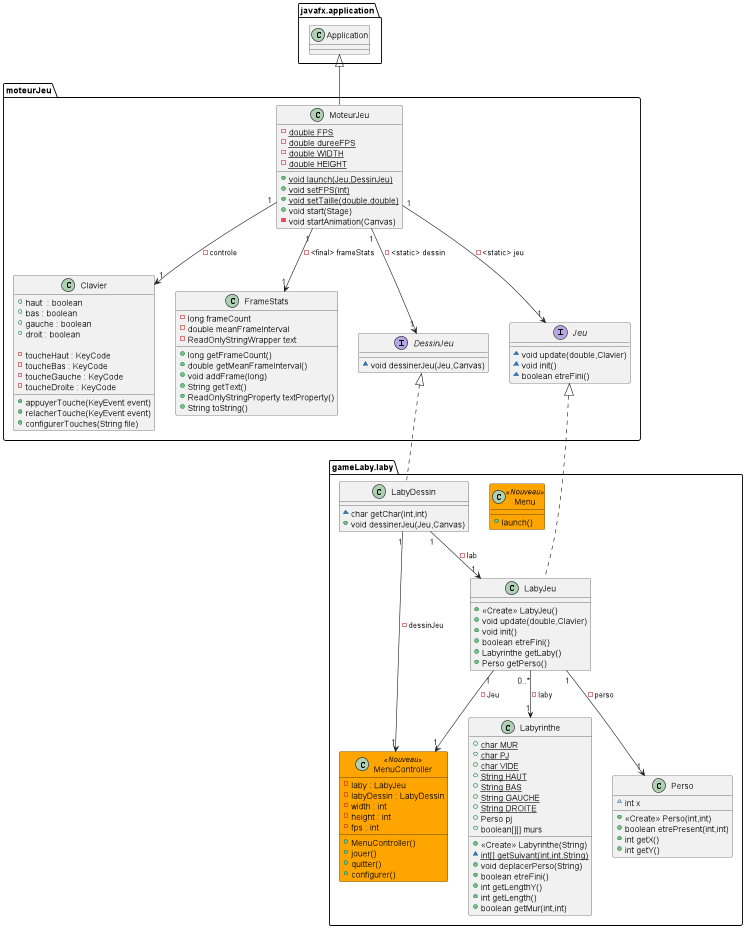

The diagram above was rendered by PlantUML. Its source (embedded in the PNG):
@startuml
skinparam class{
    BackgroundColor<<Nouveau>> Orange
    BorderColor<<Nouveau>> Black
}


class gameLaby.laby.Menu<<Nouveau>>{
+ launch()
}

class gameLaby.laby.MenuController<<Nouveau>>
{
-laby : LabyJeu
-labyDessin : LabyDessin
-width : int
-height : int
-fps : int

+MenuController()
+jouer()
+quitter()
+configurer()
}




class moteurJeu.Clavier
{
    + haut  : boolean
    + bas : boolean
    + gauche : boolean
    + droit : boolean

    - toucheHaut : KeyCode
    - toucheBas : KeyCode
    - toucheGauche : KeyCode
    - toucheDroite : KeyCode

    + appuyerTouche(KeyEvent event)
    + relacherTouche(KeyEvent event)
    + configurerTouches(String file)
}

class moteurJeu.FrameStats {
- long frameCount
- double meanFrameInterval
- ReadOnlyStringWrapper text
+ long getFrameCount()
+ double getMeanFrameInterval()
+ void addFrame(long)
+ String getText()
+ ReadOnlyStringProperty textProperty()
+ String toString()
}
class gameLaby.laby.Labyrinthe {
+ {static} char MUR
+ {static} char PJ
+ {static} char VIDE
+ {static} String HAUT
+ {static} String BAS
+ {static} String GAUCHE
+ {static} String DROITE
+ Perso pj
+ boolean[][] murs
+ <<Create>> Labyrinthe(String)
~ {static} int[] getSuivant(int,int,String)
+ void deplacerPerso(String)
+ boolean etreFini()
+ int getLengthY()
+ int getLength()
+ boolean getMur(int,int)
}
interface moteurJeu.DessinJeu {
~ void dessinerJeu(Jeu,Canvas)
}
class gameLaby.laby.LabyDessin{
~ char getChar(int,int)
+ void dessinerJeu(Jeu,Canvas)
}

class gameLaby.laby.LabyJeu {
+ <<Create>> LabyJeu()
+ void update(double,Clavier)
+ void init()
+ boolean etreFini()
+ Labyrinthe getLaby()
+ Perso getPerso()
}
interface moteurJeu.Jeu {
~ void update(double,Clavier)
~ void init()
~ boolean etreFini()
}

class gameLaby.laby.Perso {
~ int x
+ <<Create>> Perso(int,int)
+ boolean etrePresent(int,int)
+ int getX()
+ int getY()
}

class moteurJeu.MoteurJeu {
- {static} double FPS
- {static} double dureeFPS
- {static} double WIDTH
- {static} double HEIGHT
+ {static} void launch(Jeu,DessinJeu)
+ {static} void setFPS(int)
+ {static} void setTaille(double,double)
+ void start(Stage)
- void startAnimation(Canvas)
}


moteurJeu.DessinJeu <|.. gameLaby.laby.LabyDessin
moteurJeu.Jeu <|.. gameLaby.laby.LabyJeu
javafx.application.Application <|-- moteurJeu.MoteurJeu
moteurJeu.MoteurJeu "1" --> "1" moteurJeu.Clavier : - controle
moteurJeu.MoteurJeu "1" --> "1" moteurJeu.Jeu : - <static> jeu
moteurJeu.MoteurJeu "1" --> "1" moteurJeu.DessinJeu : - <static> dessin
moteurJeu.MoteurJeu "1" --> "1" moteurJeu.FrameStats : - <final> frameStats
gameLaby.laby.LabyJeu "0..*" --> "1" gameLaby.laby.Labyrinthe : - laby
gameLaby.laby.LabyJeu "1" --> "1" gameLaby.laby.Perso : - perso
gameLaby.laby.LabyDessin "1" --> "1" gameLaby.laby.LabyJeu : - lab
gameLaby.laby.LabyJeu "1" --> "1" gameLaby.laby.MenuController : -Jeu
gameLaby.laby.LabyDessin "1" --> "1" gameLaby.laby.MenuController : -dessinJeu


@enduml